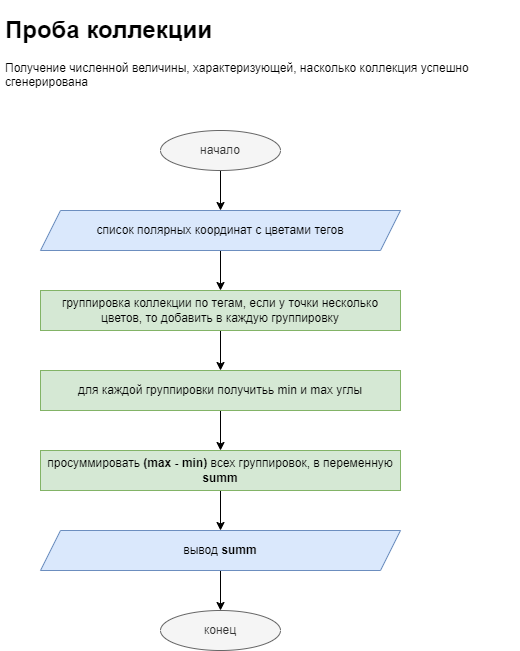

The diagram above was exported from draw.io. Its source (the exported page's mxGraphModel, read from the mxfile embedded in the PNG):
<mxGraphModel dx="567" dy="504" grid="1" gridSize="10" guides="1" tooltips="1" connect="1" arrows="1" fold="1" page="1" pageScale="1" pageWidth="827" pageHeight="1169" math="0" shadow="0">
  <root>
    <mxCell id="WIyWlLk6GJQsqaUBKTNV-0" />
    <mxCell id="WIyWlLk6GJQsqaUBKTNV-1" parent="WIyWlLk6GJQsqaUBKTNV-0" />
    <mxCell id="nDkjyHfl0j68gdk95McF-3" value="" style="edgeStyle=orthogonalEdgeStyle;rounded=0;orthogonalLoop=1;jettySize=auto;html=1;" parent="WIyWlLk6GJQsqaUBKTNV-1" source="nDkjyHfl0j68gdk95McF-0" target="nDkjyHfl0j68gdk95McF-2" edge="1">
      <mxGeometry relative="1" as="geometry" />
    </mxCell>
    <mxCell id="nDkjyHfl0j68gdk95McF-0" value="начало" style="ellipse;whiteSpace=wrap;html=1;fillColor=#f5f5f5;fontColor=#333333;strokeColor=#666666;" parent="WIyWlLk6GJQsqaUBKTNV-1" vertex="1">
      <mxGeometry x="200" y="160" width="120" height="40" as="geometry" />
    </mxCell>
    <mxCell id="nDkjyHfl0j68gdk95McF-1" value="&lt;h1&gt;&lt;span style=&quot;background-color: initial;&quot;&gt;Проба коллекции&lt;/span&gt;&lt;br&gt;&lt;/h1&gt;&lt;div&gt;&lt;span style=&quot;background-color: initial;&quot;&gt;Получение численной величины, характеризующей, насколько коллекция успешно сгенерирована&lt;/span&gt;&lt;/div&gt;" style="text;html=1;strokeColor=none;fillColor=none;spacing=5;spacingTop=-20;whiteSpace=wrap;overflow=hidden;rounded=0;" parent="WIyWlLk6GJQsqaUBKTNV-1" vertex="1">
      <mxGeometry x="40" y="40" width="520" height="80" as="geometry" />
    </mxCell>
    <mxCell id="nDkjyHfl0j68gdk95McF-5" value="" style="edgeStyle=orthogonalEdgeStyle;rounded=0;orthogonalLoop=1;jettySize=auto;html=1;" parent="WIyWlLk6GJQsqaUBKTNV-1" source="nDkjyHfl0j68gdk95McF-2" target="nDkjyHfl0j68gdk95McF-4" edge="1">
      <mxGeometry relative="1" as="geometry" />
    </mxCell>
    <mxCell id="nDkjyHfl0j68gdk95McF-2" value="список полярных координат с цветами тегов" style="shape=parallelogram;perimeter=parallelogramPerimeter;whiteSpace=wrap;html=1;fixedSize=1;fillColor=#dae8fc;strokeColor=#6c8ebf;" parent="WIyWlLk6GJQsqaUBKTNV-1" vertex="1">
      <mxGeometry x="80" y="240" width="360" height="40" as="geometry" />
    </mxCell>
    <mxCell id="nDkjyHfl0j68gdk95McF-7" value="" style="edgeStyle=orthogonalEdgeStyle;rounded=0;orthogonalLoop=1;jettySize=auto;html=1;" parent="WIyWlLk6GJQsqaUBKTNV-1" source="nDkjyHfl0j68gdk95McF-4" target="nDkjyHfl0j68gdk95McF-6" edge="1">
      <mxGeometry relative="1" as="geometry" />
    </mxCell>
    <mxCell id="nDkjyHfl0j68gdk95McF-4" value="группировка коллекции по тегам, если у точки несколько цветов, то добавить в каждую группировку" style="whiteSpace=wrap;html=1;fillColor=#d5e8d4;strokeColor=#82b366;" parent="WIyWlLk6GJQsqaUBKTNV-1" vertex="1">
      <mxGeometry x="80" y="320" width="360" height="40" as="geometry" />
    </mxCell>
    <mxCell id="piJ9wvMk9EYsJqWGtZYh-1" value="" style="edgeStyle=orthogonalEdgeStyle;rounded=0;orthogonalLoop=1;jettySize=auto;html=1;" edge="1" parent="WIyWlLk6GJQsqaUBKTNV-1" source="nDkjyHfl0j68gdk95McF-6" target="piJ9wvMk9EYsJqWGtZYh-0">
      <mxGeometry relative="1" as="geometry" />
    </mxCell>
    <mxCell id="nDkjyHfl0j68gdk95McF-6" value="для каждой группировки получитьь min и max углы" style="whiteSpace=wrap;html=1;fillColor=#d5e8d4;strokeColor=#82b366;" parent="WIyWlLk6GJQsqaUBKTNV-1" vertex="1">
      <mxGeometry x="80" y="400" width="360" height="40" as="geometry" />
    </mxCell>
    <mxCell id="nDkjyHfl0j68gdk95McF-15" value="конец" style="ellipse;whiteSpace=wrap;html=1;fillColor=#f5f5f5;fontColor=#333333;strokeColor=#666666;" parent="WIyWlLk6GJQsqaUBKTNV-1" vertex="1">
      <mxGeometry x="200" y="640" width="120" height="40" as="geometry" />
    </mxCell>
    <mxCell id="piJ9wvMk9EYsJqWGtZYh-3" value="" style="edgeStyle=orthogonalEdgeStyle;rounded=0;orthogonalLoop=1;jettySize=auto;html=1;" edge="1" parent="WIyWlLk6GJQsqaUBKTNV-1" source="piJ9wvMk9EYsJqWGtZYh-0" target="piJ9wvMk9EYsJqWGtZYh-2">
      <mxGeometry relative="1" as="geometry" />
    </mxCell>
    <mxCell id="piJ9wvMk9EYsJqWGtZYh-0" value="просуммировать &lt;b&gt;(max - min) &lt;/b&gt;всех группировок, в переменную &lt;b&gt;summ&lt;/b&gt;" style="rounded=0;whiteSpace=wrap;html=1;fillColor=#d5e8d4;strokeColor=#82b366;" vertex="1" parent="WIyWlLk6GJQsqaUBKTNV-1">
      <mxGeometry x="80" y="480" width="360" height="40" as="geometry" />
    </mxCell>
    <mxCell id="piJ9wvMk9EYsJqWGtZYh-4" value="" style="edgeStyle=orthogonalEdgeStyle;rounded=0;orthogonalLoop=1;jettySize=auto;html=1;" edge="1" parent="WIyWlLk6GJQsqaUBKTNV-1" source="piJ9wvMk9EYsJqWGtZYh-2" target="nDkjyHfl0j68gdk95McF-15">
      <mxGeometry relative="1" as="geometry" />
    </mxCell>
    <mxCell id="piJ9wvMk9EYsJqWGtZYh-2" value="вывод&amp;nbsp;&lt;b style=&quot;border-color: var(--border-color);&quot;&gt;summ&lt;/b&gt;" style="shape=parallelogram;perimeter=parallelogramPerimeter;whiteSpace=wrap;html=1;fixedSize=1;fillColor=#dae8fc;strokeColor=#6c8ebf;" vertex="1" parent="WIyWlLk6GJQsqaUBKTNV-1">
      <mxGeometry x="80" y="560" width="360" height="40" as="geometry" />
    </mxCell>
  </root>
</mxGraphModel>